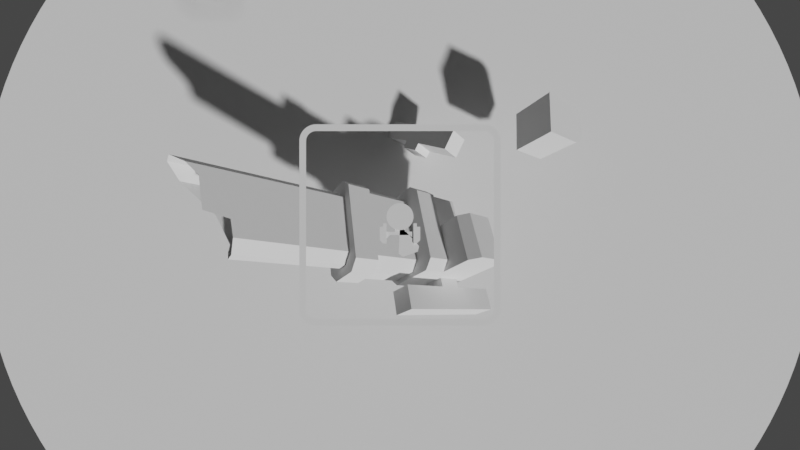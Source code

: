 # Source: src.blend  (saved by Blender 2.80.75; exported with 4.5.12 LTS)
import bpy
from mathutils import Matrix  # noqa: F401  (used for matrix-valued properties, if any)

bpy.ops.wm.read_factory_settings(use_empty=True)
scene = bpy.context.scene
scene.name = 'Scene'

# ---- collections
col_collection = bpy.data.collections.new('Collection'); scene.collection.children.link(col_collection)
col_collection_2 = bpy.data.collections.new('Collection 2'); scene.collection.children.link(col_collection_2)

# ---- world
world_world = bpy.data.worlds.new('World'); scene.world = world_world
world_world.use_nodes = True; world_world.node_tree.nodes.clear()
_N = world_world.node_tree.nodes; _L = world_world.node_tree.links
n0 = _N.new('ShaderNodeOutputWorld'); n0.name = 'World Output'; n0.location = (300, 300)
n1 = _N.new('ShaderNodeBackground'); n1.name = 'Background'; n1.location = (10, 300)
n1.inputs[0].default_value = (0.05088, 0.05088, 0.05088, 1.0)
_L.new(n1.outputs[0], n0.inputs[0])
n0.is_active_output = True
world_world.color = (0.05088, 0.05088, 0.05088)
world_world.use_sun_shadow = False
world_world.sun_shadow_jitter_overblur = 0.0

# ---- cameras
cam_camera_001 = bpy.data.cameras.new('Camera.001')
cam_camera_001.lens = 15.1
cam_camera_001.display_size = 0.1
cam_camera_001.lens_unit = 'FOV'

# ---- meshes
me_circle_002 = bpy.data.meshes.new('Circle.002')
me_circle_002.from_pydata([(-4.236e-07, 1.3, -0.1), (-0.07841, 1.296, -0.1), (-0.1561, 1.285, -0.1), (-0.2322, 1.266, -0.1), (-0.3061, 1.239, -0.1), (-0.3771, 1.206, -0.1), (-0.4445, 1.165, -0.1), (-0.5075, 1.118, -0.1), (-0.5657, 1.066, -0.1), (-0.6184, 1.008, -0.1), (-0.6652, 0.9445, -0.1), (-0.7055, 0.8771, -0.1), (-0.7391, 0.8061, -0.1), (-0.7656, 0.7322, -0.1), (-0.7846, 0.6561, -0.1), (-0.7961, 0.5784, -0.1), (-0.8, 0.5, -0.1), (-0.7961, 0.4216, -0.1), (-0.7846, 0.3439, -0.1), (-0.7656, 0.2678, -0.1), (-0.7391, 0.1939, -0.1), (-0.7055, 0.1229, -0.1), (-0.6652, 0.05554, -0.1), (-0.6184, -0.007515, -0.1), (-0.5657, -0.06569, -0.1), (-0.5075, -0.1184, -0.1), (-0.4445, -0.1652, -0.1), (-0.3771, -0.2055, -0.1), (-0.3061, -0.2391, -0.1), (-0.2322, -0.2656, -0.1), (-0.1561, -0.2846, -0.1), (-0.07841, -0.2961, -0.1), (2.185e-07, -0.3, -0.1), (0.07841, -0.2961, -0.1), (0.1561, -0.2846, -0.1), (0.2322, -0.2656, -0.1), (0.3061, -0.2391, -0.1), (0.3771, -0.2055, -0.1), (0.4445, -0.1652, -0.1), (0.5075, -0.1184, -0.1), (0.5657, -0.06568, -0.1), (0.6184, -0.007514, -0.1), (0.6652, 0.05554, -0.1), (0.7055, 0.1229, -0.1), (0.7391, 0.1939, -0.1), (0.7656, 0.2678, -0.1), (0.7846, 0.3439, -0.1), (0.7961, 0.4216, -0.1), (0.8, 0.5, -0.1), (0.7961, 0.5784, -0.1), (0.7846, 0.6561, -0.1), (0.7656, 0.7322, -0.1), (0.7391, 0.8061, -0.1), (0.7055, 0.8771, -0.1), (0.6652, 0.9445, -0.1), (0.6184, 1.008, -0.1), (0.5657, 1.066, -0.1), (0.5075, 1.118, -0.1), (0.4445, 1.165, -0.1), (0.3771, 1.206, -0.1), (0.3061, 1.239, -0.1), (0.2322, 1.266, -0.1), (0.1561, 1.285, -0.1), (0.07842, 1.296, -0.1), (-4.236e-07, 1.3, 0.1), (-0.07841, 1.296, 0.1), (-0.1561, 1.285, 0.1), (-0.2322, 1.266, 0.1), (-0.3061, 1.239, 0.1), (-0.3771, 1.206, 0.1), (-0.4445, 1.165, 0.1), (-0.5075, 1.118, 0.1), (-0.5657, 1.066, 0.1), (-0.6184, 1.008, 0.1), (-0.6652, 0.9445, 0.1), (-0.7055, 0.8771, 0.1), (-0.7391, 0.8061, 0.1), (-0.7656, 0.7322, 0.1), (-0.7846, 0.6561, 0.1), (-0.7961, 0.5784, 0.1), (-0.8, 0.5, 0.1), (-0.7961, 0.4216, 0.1), (-0.7846, 0.3439, 0.1), (-0.7656, 0.2678, 0.1), (-0.7391, 0.1939, 0.1), (-0.7055, 0.1229, 0.1), (-0.6652, 0.05554, 0.1), (-0.6184, -0.007515, 0.1), (-0.5657, -0.06569, 0.1), (-0.5075, -0.1184, 0.1), (-0.4445, -0.1652, 0.1), (-0.3771, -0.2055, 0.1), (-0.3061, -0.2391, 0.1), (-0.2322, -0.2656, 0.1), (-0.1561, -0.2846, 0.1), (-0.07841, -0.2961, 0.1), (2.185e-07, -0.3, 0.1), (0.07841, -0.2961, 0.1), (0.1561, -0.2846, 0.1), (0.2322, -0.2656, 0.1), (0.3061, -0.2391, 0.1), (0.3771, -0.2055, 0.1), (0.4445, -0.1652, 0.1), (0.5075, -0.1184, 0.1), (0.5657, -0.06568, 0.1), (0.6184, -0.007514, 0.1), (0.6652, 0.05554, 0.1), (0.7055, 0.1229, 0.1), (0.7391, 0.1939, 0.1), (0.7656, 0.2678, 0.1), (0.7846, 0.3439, 0.1), (0.7961, 0.4216, 0.1), (0.8, 0.5, 0.1), (0.7961, 0.5784, 0.1), (0.7846, 0.6561, 0.1), (0.7656, 0.7322, 0.1), (0.7391, 0.8061, 0.1), (0.7055, 0.8771, 0.1), (0.6652, 0.9445, 0.1), (0.6184, 1.008, 0.1), (0.5657, 1.066, 0.1), (0.5075, 1.118, 0.1), (0.4445, 1.165, 0.1), (0.3771, 1.206, 0.1), (0.3061, 1.239, 0.1), (0.2322, 1.266, 0.1), (0.1561, 1.285, 0.1), (0.07842, 1.296, 0.1), (0.8, -1.1, -0.1), (0.8, -1.1, 0.1), (0.8, -0.1, -0.1), (0.8, -0.1, 0.1), (1.2, -0.1, -0.1), (1.2, -0.1, 0.1), (-0.8, -0.1, 0.1), (-0.8, -0.1, -0.1), (-0.8, -1.1, 0.1), (-0.8, -1.1, -0.1), (-1.2, -0.1, 0.1), (-1.2, -0.1, -0.1), (1.2, -0.9, -0.1), (1.0, -1.1, -0.1), (1.0, -1.1, 0.1), (1.2, -0.9, 0.1), (-1.2, -0.9, 0.1), (-1.0, -1.1, 0.1), (-1.0, -1.1, -0.1), (-1.2, -0.9, -0.1), (0.8, -0.8, 0.0), (0.8, -0.8, -0.1), (-0.8, -0.8, 0.0), (-0.8, -0.8, -0.1), (0.8, -0.4, 0.0), (0.8, -0.4, -0.1), (-0.8, -0.4, 0.0), (-0.8, -0.4, -0.1), (0.3, -0.4, 0.0), (0.3, -0.4, -0.1), (-0.3, -0.4, 0.0), (-0.3, -0.4, -0.1), (0.3, -0.2, 0.0), (0.3, -0.2, -0.1), (-0.3, -0.2, 0.0), (-0.3, -0.2, -0.1), (-0.8, -0.1, 0.1), (-0.8, -0.1, -0.1), (-1.0, -0.1, 0.1), (-1.0, -0.1, -0.1), (-0.8, 0.1, 0.1), (-0.8, 0.1, -0.1), (-1.0, 0.1, 0.1), (-1.0, 0.1, -0.1), (1.0, -0.1, 0.1), (1.0, -0.1, -0.1), (0.8, -0.1, 0.1), (0.8, -0.1, -0.1), (1.0, 0.1, 0.1), (1.0, 0.1, -0.1), (0.8, 0.1, 0.1), (0.8, 0.1, -0.1), (-0.6, -0.6, 0.0), (-0.6, -0.6, -0.1), (-0.6, -0.4, 0.0), (-0.6, -0.4, -0.1), (0.6, -0.6, 0.0), (0.6, -0.4, 0.0), (0.6, -0.6, -0.1), (0.6, -0.4, -0.1), (-0.9, -1.1, 0.0), (0.9, -1.1, 0.0), (-1.026e-07, 0.5, 0.1)], [], [(1, 0, 63, 62, 61, 60, 59, 58, 57, 56, 55, 54, 53, 52, 51, 50, 49, 48, 47, 46, 45, 44, 43, 42, 41, 40, 39, 38, 37, 36, 35, 34, 33, 32, 31, 30, 29, 28, 27, 26, 25, 24, 23, 22, 21, 20, 19, 18, 17, 16, 15, 14, 13, 12, 11, 10, 9, 8, 7, 6, 5, 4, 3, 2), (65, 66, 67, 68, 69, 70, 71, 72, 73, 74, 75, 76, 77, 78, 79, 80, 81, 82, 83, 84, 85, 86, 87, 88, 89, 90, 91, 92, 93, 94, 95, 96, 97, 98, 99, 100, 101, 102, 103, 104, 105, 106, 107, 108, 109, 110, 111, 112, 113, 114, 115, 116, 117, 118, 119, 120, 121, 122, 123, 124, 125, 126, 127, 64), (133, 131, 129, 142, 143), (128, 129, 131, 130), (130, 132, 140, 141, 128), (139, 135, 137, 146, 147), (134, 138, 144, 145, 136), (139, 138, 134, 135), (137, 136, 145, 146), (135, 134, 136, 137), (147, 144, 138, 139), (130, 131, 133, 132), (141, 142, 129, 128), (142, 141, 140, 143), (146, 145, 144, 147), (132, 133, 143, 140), (186, 149, 148, 184), (187, 185, 152, 153), (184, 148, 152, 185), (148, 149, 153, 152), (181, 151, 155, 183), (151, 150, 154, 155), (159, 157, 156, 158), (163, 162, 160, 161), (158, 156, 160, 162), (156, 157, 161, 160), (157, 159, 163, 161), (159, 158, 162, 163), (15, 16, 80, 79), (16, 17, 81, 80), (17, 18, 82, 81), (18, 19, 83, 82), (19, 20, 84, 83), (20, 21, 85, 84), (21, 22, 86, 85), (22, 23, 87, 86), (23, 24, 88, 87), (24, 25, 89, 88), (25, 26, 90, 89), (26, 27, 91, 90), (27, 28, 92, 91), (28, 29, 93, 92), (29, 30, 94, 93), (30, 31, 95, 94), (31, 32, 96, 95), (32, 33, 97, 96), (33, 34, 98, 97), (34, 35, 99, 98), (35, 36, 100, 99), (36, 37, 101, 100), (37, 38, 102, 101), (38, 39, 103, 102), (39, 40, 104, 103), (40, 41, 105, 104), (41, 42, 106, 105), (42, 43, 107, 106), (43, 44, 108, 107), (44, 45, 109, 108), (45, 46, 110, 109), (46, 47, 111, 110), (47, 48, 112, 111), (48, 49, 113, 112), (49, 50, 114, 113), (50, 51, 115, 114), (51, 52, 116, 115), (52, 53, 117, 116), (53, 54, 118, 117), (54, 55, 119, 118), (55, 56, 120, 119), (56, 57, 121, 120), (57, 58, 122, 121), (58, 59, 123, 122), (59, 60, 124, 123), (60, 61, 125, 124), (61, 62, 126, 125), (62, 63, 127, 126), (63, 0, 64, 127), (0, 1, 65, 64), (1, 2, 66, 65), (2, 3, 67, 66), (3, 4, 68, 67), (4, 5, 69, 68), (5, 6, 70, 69), (6, 7, 71, 70), (7, 8, 72, 71), (8, 9, 73, 72), (9, 10, 74, 73), (10, 11, 75, 74), (11, 12, 76, 75), (12, 13, 77, 76), (13, 14, 78, 77), (14, 15, 79, 78), (167, 165, 164, 166), (171, 170, 168, 169), (166, 164, 168, 170), (164, 165, 169, 168), (165, 167, 171, 169), (167, 166, 170, 171), (175, 173, 172, 174), (179, 178, 176, 177), (174, 172, 176, 178), (172, 173, 177, 176), (173, 175, 179, 177), (175, 174, 178, 179), (186, 181, 183, 187), (150, 180, 182, 154), (155, 154, 182, 183), (151, 181, 180, 150), (149, 186, 187, 153), (180, 184, 185, 182), (183, 182, 185, 187), (181, 186, 184, 180)])
_uv = me_circle_002.uv_layers.new(name='UVMap')
_uv.uv.foreach_set('vector', [0.0, 0.0, 0.0, 0.0, 0.0, 0.0, 0.0, 0.0, 0.0, 0.0, 0.0, 0.0, 0.0, 0.0, 0.0, 0.0, 0.0, 0.0, 0.0, 0.0, 0.0, 0.0, 0.0, 0.0, 0.0, 0.0, 0.0, 0.0, 0.0, 0.0, 0.0, 0.0, 0.0, 0.0, 0.0, 0.0, 0.0, 0.0, 0.0, 0.0, 0.0, 0.0, 0.0, 0.0, 0.0, 0.0, 0.0, 0.0, 0.0, 0.0, 0.0, 0.0, 0.0, 0.0, 0.0, 0.0, 0.0, 0.0, 0.0, 0.0, 0.0, 0.0, 0.0, 0.0, 0.0, 0.0, 0.0, 0.0, 0.0, 0.0, 0.0, 0.0, 0.0, 0.0, 0.0, 0.0, 0.0, 0.0, 0.0, 0.0, 0.0, 0.0, 0.0, 0.0, 0.0, 0.0, 0.0, 0.0, 0.0, 0.0, 0.0, 0.0, 0.0, 0.0, 0.0, 0.0, 0.0, 0.0, 0.0, 0.0, 0.0, 0.0, 0.0, 0.0, 0.0, 0.0, 0.0, 0.0, 0.0, 0.0, 0.0, 0.0, 0.0, 0.0, 0.0, 0.0, 0.0, 0.0, 0.0, 0.0, 0.0, 0.0, 0.0, 0.0, 0.0, 0.0, 0.0, 0.0, 0.0, 0.0, 0.0, 0.0, 0.0, 0.0, 0.0, 0.0, 0.0, 0.0, 0.0, 0.0, 0.0, 0.0, 0.0, 0.0, 0.0, 0.0, 0.0, 0.0, 0.0, 0.0, 0.0, 0.0, 0.0, 0.0, 0.0, 0.0, 0.0, 0.0, 0.0, 0.0, 0.0, 0.0, 0.0, 0.0, 0.0, 0.0, 0.0, 0.0, 0.0, 0.0, 0.0, 0.0, 0.0, 0.0, 0.0, 0.0, 0.0, 0.0, 0.0, 0.0, 0.0, 0.0, 0.0, 0.0, 0.0, 0.0, 0.0, 0.0, 0.0, 0.0, 0.0, 0.0, 0.0, 0.0, 0.0, 0.0, 0.0, 0.0, 0.0, 0.0, 0.0, 0.0, 0.0, 0.0, 0.0, 0.0, 0.0, 0.0, 0.0, 0.0, 0.0, 0.0, 0.0, 0.0, 0.0, 0.0, 0.0, 0.0, 0.0, 0.0, 0.0, 0.0, 0.0, 0.0, 0.0, 0.0, 0.0, 0.0, 0.0, 0.0, 0.0, 0.0, 0.0, 0.0, 0.0, 0.0, 0.0, 0.0, 0.0, 0.0, 0.0, 0.0, 0.0, 0.0, 0.0, 0.0, 0.0, 0.0, 0.0, 0.0, 0.0, 0.0, 0.0, 0.0, 0.0, 0.0, 0.375, 0.0, 0.625, 0.0, 0.625, 0.25, 0.5, 0.25, 0.375, 0.1875, 0.375, 0.75, 0.625, 0.75, 0.625, 1.0, 0.375, 1.0, 0.625, 0.5, 0.875, 0.5, 0.875, 0.6875, 0.75, 0.75, 0.625, 0.75, 0.625, 0.5, 0.875, 0.5, 0.875, 0.75, 0.75, 0.75, 0.625, 0.6875, 0.375, 0.0, 0.625, 0.0, 0.625, 0.1875, 0.5, 0.25, 0.375, 0.25, 0.375, 0.5, 0.625, 0.5, 0.625, 0.75, 0.375, 0.75, 0.375, 0.25, 0.625, 0.25, 0.625, 0.375, 0.375, 0.375, 0.125, 0.5, 0.375, 0.5, 0.375, 0.75, 0.125, 0.75, 0.375, 0.8125, 0.625, 0.8125, 0.625, 1.0, 0.375, 1.0, 0.375, 0.5, 0.625, 0.5, 0.625, 0.75, 0.375, 0.75, 0.375, 0.375, 0.625, 0.375, 0.625, 0.5, 0.375, 0.5, 0.625, 0.375, 0.375, 0.375, 0.375, 0.25, 0.625, 0.25, 0.375, 0.375, 0.625, 0.375, 0.625, 0.5, 0.375, 0.5, 0.125, 0.5, 0.375, 0.5, 0.375, 0.6875, 0.125, 0.6875, 0.375, 0.75, 0.375, 0.75, 0.625, 0.75, 0.625, 0.75, 0.375, 0.75, 0.625, 0.75, 0.625, 0.75, 0.375, 0.75, 0.625, 0.75, 0.625, 0.75, 0.625, 0.75, 0.625, 0.75, 0.625, 0.75, 0.375, 0.75, 0.375, 0.75, 0.625, 0.75, 0.375, 0.5, 0.375, 0.5, 0.375, 0.5, 0.375, 0.5, 0.375, 0.5, 0.625, 0.5, 0.625, 0.5, 0.375, 0.5, 0.375, 0.5, 0.375, 0.75, 0.625, 0.75, 0.625, 0.5, 0.375, 0.5, 0.625, 0.5, 0.625, 0.75, 0.375, 0.75, 0.625, 0.5, 0.625, 0.75, 0.625, 0.75, 0.625, 0.5, 0.625, 0.75, 0.375, 0.75, 0.375, 0.75, 0.625, 0.75, 0.375, 0.75, 0.375, 0.5, 0.375, 0.5, 0.375, 0.75, 0.375, 0.5, 0.625, 0.5, 0.625, 0.5, 0.375, 0.5, 0.0, 0.0, 0.0, 0.0, 0.0, 0.0, 0.0, 0.0, 0.0, 0.0, 0.0, 0.0, 0.0, 0.0, 0.0, 0.0, 0.0, 0.0, 0.0, 0.0, 0.0, 0.0, 0.0, 0.0, 0.0, 0.0, 0.0, 0.0, 0.0, 0.0, 0.0, 0.0, 0.0, 0.0, 0.0, 0.0, 0.0, 0.0, 0.0, 0.0, 0.0, 0.0, 0.0, 0.0, 0.0, 0.0, 0.0, 0.0, 0.0, 0.0, 0.0, 0.0, 0.0, 0.0, 0.0, 0.0, 0.0, 0.0, 0.0, 0.0, 0.0, 0.0, 0.0, 0.0, 0.0, 0.0, 0.0, 0.0, 0.0, 0.0, 0.0, 0.0, 0.0, 0.0, 0.0, 0.0, 0.0, 0.0, 0.0, 0.0, 0.0, 0.0, 0.0, 0.0, 0.0, 0.0, 0.0, 0.0, 0.0, 0.0, 0.0, 0.0, 0.0, 0.0, 0.0, 0.0, 0.0, 0.0, 0.0, 0.0, 0.0, 0.0, 0.0, 0.0, 0.0, 0.0, 0.0, 0.0, 0.0, 0.0, 0.0, 0.0, 0.0, 0.0, 0.0, 0.0, 0.0, 0.0, 0.0, 0.0, 0.0, 0.0, 0.0, 0.0, 0.0, 0.0, 0.0, 0.0, 0.0, 0.0, 0.0, 0.0, 0.0, 0.0, 0.0, 0.0, 0.0, 0.0, 0.0, 0.0, 0.0, 0.0, 0.0, 0.0, 0.0, 0.0, 0.0, 0.0, 0.0, 0.0, 0.0, 0.0, 0.0, 0.0, 0.0, 0.0, 0.0, 0.0, 0.0, 0.0, 0.0, 0.0, 0.0, 0.0, 0.0, 0.0, 0.0, 0.0, 0.0, 0.0, 0.0, 0.0, 0.0, 0.0, 0.0, 0.0, 0.0, 0.0, 0.0, 0.0, 0.0, 0.0, 0.0, 0.0, 0.0, 0.0, 0.0, 0.0, 0.0, 0.0, 0.0, 0.0, 0.0, 0.0, 0.0, 0.0, 0.0, 0.0, 0.0, 0.0, 0.0, 0.0, 0.0, 0.0, 0.0, 0.0, 0.0, 0.0, 0.0, 0.0, 0.0, 0.0, 0.0, 0.0, 0.0, 0.0, 0.0, 0.0, 0.0, 0.0, 0.0, 0.0, 0.0, 0.0, 0.0, 0.0, 0.0, 0.0, 0.0, 0.0, 0.0, 0.0, 0.0, 0.0, 0.0, 0.0, 0.0, 0.0, 0.0, 0.0, 0.0, 0.0, 0.0, 0.0, 0.0, 0.0, 0.0, 0.0, 0.0, 0.0, 0.0, 0.0, 0.0, 0.0, 0.0, 0.0, 0.0, 0.0, 0.0, 0.0, 0.0, 0.0, 0.0, 0.0, 0.0, 0.0, 0.0, 0.0, 0.0, 0.0, 0.0, 0.0, 0.0, 0.0, 0.0, 0.0, 0.0, 0.0, 0.0, 0.0, 0.0, 0.0, 0.0, 0.0, 0.0, 0.0, 0.0, 0.0, 0.0, 0.0, 0.0, 0.0, 0.0, 0.0, 0.0, 0.0, 0.0, 0.0, 0.0, 0.0, 0.0, 0.0, 0.0, 0.0, 0.0, 0.0, 0.0, 0.0, 0.0, 0.0, 0.0, 0.0, 0.0, 0.0, 0.0, 0.0, 0.0, 0.0, 0.0, 0.0, 0.0, 0.0, 0.0, 0.0, 0.0, 0.0, 0.0, 0.0, 0.0, 0.0, 0.0, 0.0, 0.0, 0.0, 0.0, 0.0, 0.0, 0.0, 0.0, 0.0, 0.0, 0.0, 0.0, 0.0, 0.0, 0.0, 0.0, 0.0, 0.0, 0.0, 0.0, 0.0, 0.0, 0.0, 0.0, 0.0, 0.0, 0.0, 0.0, 0.0, 0.0, 0.0, 0.0, 0.0, 0.0, 0.0, 0.0, 0.0, 0.0, 0.0, 0.0, 0.0, 0.0, 0.0, 0.0, 0.0, 0.0, 0.0, 0.0, 0.0, 0.0, 0.0, 0.0, 0.0, 0.0, 0.0, 0.0, 0.0, 0.0, 0.0, 0.0, 0.0, 0.0, 0.0, 0.0, 0.0, 0.0, 0.0, 0.0, 0.0, 0.0, 0.0, 0.0, 0.0, 0.0, 0.0, 0.0, 0.0, 0.0, 0.0, 0.0, 0.0, 0.0, 0.0, 0.0, 0.0, 0.0, 0.0, 0.0, 0.0, 0.0, 0.0, 0.0, 0.0, 0.0, 0.0, 0.0, 0.0, 0.0, 0.0, 0.0, 0.0, 0.0, 0.0, 0.0, 0.0, 0.0, 0.0, 0.0, 0.0, 0.0, 0.0, 0.0, 0.0, 0.0, 0.0, 0.0, 0.0, 0.0, 0.0, 0.0, 0.0, 0.0, 0.0, 0.0, 0.0, 0.0, 0.0, 0.0, 0.0, 0.0, 0.0, 0.0, 0.0, 0.0, 0.0, 0.0, 0.0, 0.0, 0.0, 0.0, 0.0, 0.0, 0.0, 0.0, 0.0, 0.0, 0.0, 0.0, 0.0, 0.0, 0.0, 0.0, 0.0, 0.0, 0.0, 0.0, 0.0, 0.0, 0.0, 0.0, 0.0, 0.0, 0.0, 0.0, 0.0, 0.0, 0.0, 0.0, 0.0, 0.0, 0.0, 0.0, 0.0, 0.0, 0.0, 0.0, 0.0, 0.0, 0.0, 0.0, 0.0, 0.375, 0.5, 0.375, 0.75, 0.625, 0.75, 0.625, 0.5, 0.375, 0.5, 0.625, 0.5, 0.625, 0.75, 0.375, 0.75, 0.625, 0.5, 0.625, 0.75, 0.625, 0.75, 0.625, 0.5, 0.625, 0.75, 0.375, 0.75, 0.375, 0.75, 0.625, 0.75, 0.375, 0.75, 0.375, 0.5, 0.375, 0.5, 0.375, 0.75, 0.375, 0.5, 0.625, 0.5, 0.625, 0.5, 0.375, 0.5, 0.375, 0.5, 0.375, 0.75, 0.625, 0.75, 0.625, 0.5, 0.375, 0.5, 0.625, 0.5, 0.625, 0.75, 0.375, 0.75, 0.625, 0.5, 0.625, 0.75, 0.625, 0.75, 0.625, 0.5, 0.625, 0.75, 0.375, 0.75, 0.375, 0.75, 0.625, 0.75, 0.375, 0.75, 0.375, 0.5, 0.375, 0.5, 0.375, 0.75, 0.375, 0.5, 0.625, 0.5, 0.625, 0.5, 0.375, 0.5, 0.375, 0.75, 0.375, 0.5, 0.375, 0.5, 0.375, 0.75, 0.625, 0.5, 0.625, 0.5, 0.625, 0.5, 0.625, 0.5, 0.375, 0.5, 0.625, 0.5, 0.625, 0.5, 0.375, 0.5, 0.375, 0.5, 0.375, 0.5, 0.625, 0.5, 0.625, 0.5, 0.375, 0.75, 0.375, 0.75, 0.375, 0.75, 0.375, 0.75, 0.625, 0.5, 0.625, 0.75, 0.625, 0.75, 0.625, 0.5, 0.375, 0.5, 0.625, 0.5, 0.625, 0.75, 0.375, 0.75, 0.375, 0.5, 0.375, 0.75, 0.625, 0.75, 0.625, 0.5])
me_circle_002.use_remesh_preserve_volume = False
me_circle_002.use_remesh_preserve_attributes = False
me_circle_002.use_mirror_vertex_groups = False
me_circle_002.update()
me_circle_003 = bpy.data.meshes.new('Circle.003')
me_circle_003.from_pydata([(2.5, 3.0, 0.0), (-2.525, 2.999, 0.0), (-2.549, 2.998, 0.0), (-2.573, 2.995, 0.0), (-2.598, 2.99, 0.0), (-2.621, 2.985, 0.0), (-2.645, 2.978, 0.0), (-2.668, 2.971, 0.0), (-2.691, 2.962, 0.0), (-2.714, 2.952, 0.0), (-2.736, 2.941, 0.0), (-2.757, 2.929, 0.0), (-2.778, 2.916, 0.0), (-2.798, 2.902, 0.0), (-2.817, 2.887, 0.0), (-2.836, 2.87, 0.0), (-2.854, 2.854, 0.0), (-2.87, 2.836, 0.0), (-2.887, 2.817, 0.0), (-2.902, 2.798, 0.0), (-2.916, 2.778, 0.0), (-2.929, 2.757, 0.0), (-2.941, 2.736, 0.0), (-2.952, 2.714, 0.0), (-2.962, 2.691, 0.0), (-2.971, 2.668, 0.0), (-2.978, 2.645, 0.0), (-2.985, 2.621, 0.0), (-2.99, 2.598, 0.0), (-2.995, 2.573, 0.0), (-2.998, 2.549, 0.0), (-2.999, 2.525, 0.0), (-3.0, 2.5, 0.0), (-2.999, -2.525, 0.0), (-2.998, -2.549, 0.0), (-2.995, -2.573, 0.0), (-2.99, -2.598, 0.0), (-2.985, -2.621, 0.0), (-2.978, -2.645, 0.0), (-2.971, -2.668, 0.0), (-2.962, -2.691, 0.0), (-2.952, -2.714, 0.0), (-2.941, -2.736, 0.0), (-2.929, -2.757, 0.0), (-2.916, -2.778, 0.0), (-2.902, -2.798, 0.0), (-2.887, -2.817, 0.0), (-2.87, -2.836, 0.0), (-2.854, -2.854, 0.0), (-2.836, -2.87, 0.0), (-2.817, -2.887, 0.0), (-2.798, -2.902, 0.0), (-2.778, -2.916, 0.0), (-2.757, -2.929, 0.0), (-2.736, -2.941, 0.0), (-2.714, -2.952, 0.0), (-2.691, -2.962, 0.0), (-2.668, -2.971, 0.0), (-2.645, -2.978, 0.0), (-2.621, -2.985, 0.0), (-2.598, -2.99, 0.0), (-2.573, -2.995, 0.0), (-2.549, -2.998, 0.0), (-2.525, -2.999, 0.0), (2.5, -3.0, 0.0), (2.525, -2.999, 0.0), (2.549, -2.998, 0.0), (2.573, -2.995, 0.0), (2.598, -2.99, 0.0), (2.621, -2.985, 0.0), (2.645, -2.978, 0.0), (2.668, -2.971, 0.0), (2.691, -2.962, 0.0), (2.714, -2.952, 0.0), (2.736, -2.941, 0.0), (2.757, -2.929, 0.0), (2.778, -2.916, 0.0), (2.798, -2.902, 0.0), (2.817, -2.887, 0.0), (2.836, -2.87, 0.0), (2.854, -2.854, 0.0), (2.87, -2.836, 0.0), (2.887, -2.817, 0.0), (2.902, -2.798, 0.0), (2.916, -2.778, 0.0), (2.929, -2.757, 0.0), (2.941, -2.736, 0.0), (2.952, -2.714, 0.0), (2.962, -2.691, 0.0), (2.971, -2.668, 0.0), (2.978, -2.645, 0.0), (2.985, -2.621, 0.0), (2.99, -2.598, 0.0), (2.995, -2.573, 0.0), (2.998, -2.549, 0.0), (2.999, -2.525, 0.0), (3.0, 2.5, 0.0), (2.999, 2.525, 0.0), (2.998, 2.549, 0.0), (2.995, 2.573, 0.0), (2.99, 2.598, 0.0), (2.985, 2.621, 0.0), (2.978, 2.645, 0.0), (2.971, 2.668, 0.0), (2.962, 2.691, 0.0), (2.952, 2.714, 0.0), (2.941, 2.736, 0.0), (2.929, 2.757, 0.0), (2.916, 2.778, 0.0), (2.902, 2.798, 0.0), (2.887, 2.817, 0.0), (2.87, 2.836, 0.0), (2.854, 2.854, 0.0), (2.836, 2.87, 0.0), (2.817, 2.887, 0.0), (2.798, 2.902, 0.0), (2.778, 2.916, 0.0), (2.757, 2.929, 0.0), (2.736, 2.941, 0.0), (2.714, 2.952, 0.0), (2.691, 2.962, 0.0), (2.668, 2.971, 0.0), (2.645, 2.978, 0.0), (2.621, 2.985, 0.0), (2.598, 2.99, 0.0), (2.573, 2.995, 0.0), (2.549, 2.998, 0.0), (2.525, 2.999, 0.0), (-2.5, 2.8, 0.0), (-2.515, 2.8, 0.0), (-2.529, 2.799, 0.0), (-2.544, 2.797, 0.0), (-2.559, 2.794, 0.0), (-2.573, 2.791, 0.0), (-2.587, 2.787, 0.0), (-2.601, 2.782, 0.0), (-2.615, 2.777, 0.0), (-2.628, 2.771, 0.0), (-2.641, 2.765, 0.0), (-2.654, 2.757, 0.0), (-2.667, 2.749, 0.0), (-2.679, 2.741, 0.0), (-2.69, 2.732, 0.0), (-2.701, 2.722, 0.0), (-2.712, 2.712, 0.0), (-2.722, 2.701, 0.0), (-2.732, 2.69, 0.0), (-2.741, 2.679, 0.0), (-2.749, 2.667, 0.0), (-2.757, 2.654, 0.0), (-2.765, 2.641, 0.0), (-2.771, 2.628, 0.0), (-2.777, 2.615, 0.0), (-2.782, 2.601, 0.0), (-2.787, 2.587, 0.0), (-2.791, 2.573, 0.0), (-2.794, 2.559, 0.0), (-2.797, 2.544, 0.0), (-2.799, 2.529, 0.0), (-2.8, 2.515, 0.0), (-2.8, 2.5, 0.0), (-2.8, -2.515, 0.0), (-2.799, -2.529, 0.0), (-2.797, -2.544, 0.0), (-2.794, -2.559, 0.0), (-2.791, -2.573, 0.0), (-2.787, -2.587, 0.0), (-2.782, -2.601, 0.0), (-2.777, -2.615, 0.0), (-2.771, -2.628, 0.0), (-2.765, -2.641, 0.0), (-2.757, -2.654, 0.0), (-2.749, -2.667, 0.0), (-2.741, -2.679, 0.0), (-2.732, -2.69, 0.0), (-2.722, -2.701, 0.0), (-2.712, -2.712, 0.0), (-2.701, -2.722, 0.0), (-2.69, -2.732, 0.0), (-2.679, -2.741, 0.0), (-2.667, -2.749, 0.0), (-2.654, -2.757, 0.0), (-2.641, -2.765, 0.0), (-2.628, -2.771, 0.0), (-2.615, -2.777, 0.0), (-2.601, -2.782, 0.0), (-2.587, -2.787, 0.0), (-2.573, -2.791, 0.0), (-2.559, -2.794, 0.0), (-2.544, -2.797, 0.0), (-2.529, -2.799, 0.0), (-2.515, -2.8, 0.0), (-2.5, -2.8, 0.0), (2.515, -2.8, 0.0), (2.529, -2.799, 0.0), (2.544, -2.797, 0.0), (2.559, -2.794, 0.0), (2.573, -2.791, 0.0), (2.587, -2.787, 0.0), (2.601, -2.782, 0.0), (2.615, -2.777, 0.0), (2.628, -2.771, 0.0), (2.641, -2.765, 0.0), (2.654, -2.757, 0.0), (2.667, -2.749, 0.0), (2.679, -2.741, 0.0), (2.69, -2.732, 0.0), (2.701, -2.722, 0.0), (2.712, -2.712, 0.0), (2.722, -2.701, 0.0), (2.732, -2.69, 0.0), (2.741, -2.679, 0.0), (2.749, -2.667, 0.0), (2.757, -2.654, 0.0), (2.765, -2.641, 0.0), (2.771, -2.628, 0.0), (2.777, -2.615, 0.0), (2.782, -2.601, 0.0), (2.787, -2.587, 0.0), (2.791, -2.573, 0.0), (2.794, -2.559, 0.0), (2.797, -2.544, 0.0), (2.799, -2.529, 0.0), (2.8, -2.515, 0.0), (2.8, 2.5, 0.0), (2.8, 2.515, 0.0), (2.799, 2.529, 0.0), (2.797, 2.544, 0.0), (2.794, 2.559, 0.0), (2.791, 2.573, 0.0), (2.787, 2.587, 0.0), (2.782, 2.601, 0.0), (2.777, 2.615, 0.0), (2.771, 2.628, 0.0), (2.765, 2.641, 0.0), (2.757, 2.654, 0.0), (2.749, 2.667, 0.0), (2.741, 2.679, 0.0), (2.732, 2.69, 0.0), (2.722, 2.701, 0.0), (2.712, 2.712, 0.0), (2.701, 2.722, 0.0), (2.69, 2.732, 0.0), (2.679, 2.741, 0.0), (2.667, 2.749, 0.0), (2.654, 2.757, 0.0), (2.641, 2.765, 0.0), (2.628, 2.771, 0.0), (2.615, 2.777, 0.0), (2.601, 2.782, 0.0), (2.587, 2.787, 0.0), (2.573, 2.791, 0.0), (2.559, 2.794, 0.0), (2.544, 2.797, 0.0), (2.529, 2.799, 0.0), (2.515, 2.8, 0.0), (-2.5, 3.0, 0.0), (2.5, 2.8, 0.0), (-2.5, -3.0, 0.0), (2.5, -2.8, 0.0)], [], [(161, 162, 163, 164, 165, 166, 167, 168, 169, 170, 171, 172, 173, 174, 175, 176, 177, 178, 179, 180, 181, 182, 183, 184, 185, 186, 187, 188, 189, 190, 191, 192, 258, 63, 62, 61, 60, 59, 58, 57, 56, 55, 54, 53, 52, 51, 50, 49, 48, 47, 46, 45, 44, 43, 42, 41, 40, 39, 38, 37, 36, 35, 34, 33), (259, 193, 194, 195, 196, 197, 198, 199, 200, 201, 202, 203, 204, 205, 206, 207, 208, 209, 210, 211, 212, 213, 214, 215, 216, 217, 218, 219, 220, 221, 222, 223, 95, 94, 93, 92, 91, 90, 89, 88, 87, 86, 85, 84, 83, 82, 81, 80, 79, 78, 77, 76, 75, 74, 73, 72, 71, 70, 69, 68, 67, 66, 65, 64), (128, 129, 130, 131, 132, 133, 134, 135, 136, 137, 138, 139, 140, 141, 142, 143, 144, 145, 146, 147, 148, 149, 150, 151, 152, 153, 154, 155, 156, 157, 158, 159, 160, 32, 31, 30, 29, 28, 27, 26, 25, 24, 23, 22, 21, 20, 19, 18, 17, 16, 15, 14, 13, 12, 11, 10, 9, 8, 7, 6, 5, 4, 3, 2, 1, 256), (224, 225, 226, 227, 228, 229, 230, 231, 232, 233, 234, 235, 236, 237, 238, 239, 240, 241, 242, 243, 244, 245, 246, 247, 248, 249, 250, 251, 252, 253, 254, 255, 257, 0, 127, 126, 125, 124, 123, 122, 121, 120, 119, 118, 117, 116, 115, 114, 113, 112, 111, 110, 109, 108, 107, 106, 105, 104, 103, 102, 101, 100, 99, 98, 97, 96), (32, 160, 161, 33), (0, 257, 128, 256), (95, 223, 224, 96), (192, 259, 64, 258)])
_uv = me_circle_003.uv_layers.new(name='UVMap')
_uv.uv.foreach_set('vector', [0.0, 0.0, 0.0, 0.0, 0.0, 0.0, 0.0, 0.0, 0.0, 0.0, 0.0, 0.0, 0.0, 0.0, 0.0, 0.0, 0.0, 0.0, 0.0, 0.0, 0.0, 0.0, 0.0, 0.0, 0.0, 0.0, 0.0, 0.0, 0.0, 0.0, 0.0, 0.0, 0.0, 0.0, 0.0, 0.0, 0.0, 0.0, 0.0, 0.0, 0.0, 0.0, 0.0, 0.0, 0.0, 0.0, 0.0, 0.0, 0.0, 0.0, 0.0, 0.0, 0.0, 0.0, 0.0, 0.0, 0.0, 0.0, 0.0, 0.0, 0.0, 0.0, 0.0, 0.0, 0.0, 0.0, 0.0, 0.0, 0.0, 0.0, 0.0, 0.0, 0.0, 0.0, 0.0, 0.0, 0.0, 0.0, 0.0, 0.0, 0.0, 0.0, 0.0, 0.0, 0.0, 0.0, 0.0, 0.0, 0.0, 0.0, 0.0, 0.0, 0.0, 0.0, 0.0, 0.0, 0.0, 0.0, 0.0, 0.0, 0.0, 0.0, 0.0, 0.0, 0.0, 0.0, 0.0, 0.0, 0.0, 0.0, 0.0, 0.0, 0.0, 0.0, 0.0, 0.0, 0.0, 0.0, 0.0, 0.0, 0.0, 0.0, 0.0, 0.0, 0.0, 0.0, 0.0, 0.0, 0.0, 0.0, 0.0, 0.0, 0.0, 0.0, 0.0, 0.0, 0.0, 0.0, 0.0, 0.0, 0.0, 0.0, 0.0, 0.0, 0.0, 0.0, 0.0, 0.0, 0.0, 0.0, 0.0, 0.0, 0.0, 0.0, 0.0, 0.0, 0.0, 0.0, 0.0, 0.0, 0.0, 0.0, 0.0, 0.0, 0.0, 0.0, 0.0, 0.0, 0.0, 0.0, 0.0, 0.0, 0.0, 0.0, 0.0, 0.0, 0.0, 0.0, 0.0, 0.0, 0.0, 0.0, 0.0, 0.0, 0.0, 0.0, 0.0, 0.0, 0.0, 0.0, 0.0, 0.0, 0.0, 0.0, 0.0, 0.0, 0.0, 0.0, 0.0, 0.0, 0.0, 0.0, 0.0, 0.0, 0.0, 0.0, 0.0, 0.0, 0.0, 0.0, 0.0, 0.0, 0.0, 0.0, 0.0, 0.0, 0.0, 0.0, 0.0, 0.0, 0.0, 0.0, 0.0, 0.0, 0.0, 0.0, 0.0, 0.0, 0.0, 0.0, 0.0, 0.0, 0.0, 0.0, 0.0, 0.0, 0.0, 0.0, 0.0, 0.0, 0.0, 0.0, 0.0, 0.0, 0.0, 0.0, 0.0, 0.0, 0.0, 0.0, 0.0, 0.0, 0.0, 0.0, 0.0, 0.0, 0.0, 0.0, 0.0, 0.0, 0.0, 0.0, 0.0, 0.0, 0.0, 0.0, 0.0, 0.0, 0.0, 0.0, 0.0, 0.0, 0.0, 0.0, 0.0, 0.0, 0.0, 0.0, 0.0, 0.0, 0.0, 0.0, 0.0, 0.0, 0.0, 0.0, 0.0, 0.0, 0.0, 0.0, 0.0, 0.0, 0.0, 0.0, 0.0, 0.0, 0.0, 0.0, 0.0, 0.0, 0.0, 0.0, 0.0, 0.0, 0.0, 0.0, 0.0, 0.0, 0.0, 0.0, 0.0, 0.0, 0.0, 0.0, 0.0, 0.0, 0.0, 0.0, 0.0, 0.0, 0.0, 0.0, 0.0, 0.0, 0.0, 0.0, 0.0, 0.0, 0.0, 0.0, 0.0, 0.0, 0.0, 0.0, 0.0, 0.0, 0.0, 0.0, 0.0, 0.0, 0.0, 0.0, 0.0, 0.0, 0.0, 0.0, 0.0, 0.0, 0.0, 0.0, 0.0, 0.0, 0.0, 0.0, 0.0, 0.0, 0.0, 0.0, 0.0, 0.0, 0.0, 0.0, 0.0, 0.0, 0.0, 0.0, 0.0, 0.0, 0.0, 0.0, 0.0, 0.0, 0.0, 0.0, 0.0, 0.0, 0.0, 0.0, 0.0, 0.0, 0.0, 0.0, 0.0, 0.0, 0.0, 0.0, 0.0, 0.0, 0.0, 0.0, 0.0, 0.0, 0.0, 0.0, 0.0, 0.0, 0.0, 0.0, 0.0, 0.0, 0.0, 0.0, 0.0, 0.0, 0.0, 0.0, 0.0, 0.0, 0.0, 0.0, 0.0, 0.0, 0.0, 0.0, 0.0, 0.0, 0.0, 0.0, 0.0, 0.0, 0.0, 0.0, 0.0, 0.0, 0.0, 0.0, 0.0, 0.0, 0.0, 0.0, 0.0, 0.0, 0.0, 0.0, 0.0, 0.0, 0.0, 0.0, 0.0, 0.0, 0.0, 0.0, 0.0, 0.0, 0.0, 0.0, 0.0, 0.0, 0.0, 0.0, 0.0, 0.0, 0.0, 0.0, 0.0, 0.0, 0.0, 0.0, 0.0, 0.0, 0.0, 0.0, 0.0, 0.0, 0.0, 0.0, 0.0, 0.0, 0.0, 0.0, 0.0, 0.0, 0.0, 0.0, 0.0, 0.0, 0.0, 0.0, 0.0, 0.0, 0.0, 0.0, 0.0, 0.0, 0.0, 0.0, 0.0, 0.0, 0.0, 0.0, 0.0, 0.0, 0.0, 0.0, 0.0, 0.0, 0.0, 0.0, 0.0, 0.0, 0.0, 0.0, 0.0, 0.0, 0.0, 0.0, 0.0, 0.0, 0.0, 0.0, 0.0, 0.0, 0.0, 0.0, 0.0, 0.0, 0.0, 0.0, 0.0, 0.0, 0.0, 0.0, 0.0, 0.0, 0.0, 0.0, 0.0, 0.0, 0.0, 0.0, 0.0, 0.0, 0.0, 0.0, 0.0, 0.0, 0.0, 0.0, 0.0, 0.0, 0.0, 0.0, 0.0, 0.0, 0.0, 0.0, 0.0, 0.0, 0.0, 0.0, 0.0, 0.0])
me_circle_003.use_remesh_preserve_volume = False
me_circle_003.use_remesh_preserve_attributes = False
me_circle_003.use_mirror_vertex_groups = False
me_circle_003.update()
me_plane = bpy.data.meshes.new('Plane')
me_plane.from_pydata([(0.0, 0.0, 0.0), (0.09128, -0.9496, 0.0), (-0.04251, -0.8502, 0.0), (0.5711, -0.6312, 0.0), (0.5305, -0.7929, 0.0)], [], [(1, 2, 0, 3, 4)])
_uv = me_plane.uv_layers.new(name='UVMap')
_uv.uv.foreach_set('vector', [0.0, 0.0, 0.0, 0.0, 0.0, 0.0, 0.0, 0.0, 0.0, 0.0])
me_plane.use_remesh_preserve_volume = False
me_plane.use_remesh_preserve_attributes = False
me_plane.use_mirror_vertex_groups = False
me_plane.update()
me_cube_001 = bpy.data.meshes.new('Cube.001')
me_cube_001.from_pydata([(-14.25, -0.5067, -2.404), (-15.78, 0.8199, -0.003543), (-15.38, -1.58, -0.003543), (-13.23, -2.595, -2.404), (-13.79, -1.916, -0.003543), (-5.449, 1.62, -2.404), (-5.449, 2.42, -1.604), (-5.449, -3.98, -1.604), (-5.449, -3.18, -2.404), (-5.449, -3.18, -0.003543), (-5.449, -3.98, -0.8035), (-5.449, 2.42, -0.8035), (-5.449, 1.62, -0.003543), (-13.32, -3.18, -2.404), (-13.45, -3.98, -1.604), (-13.45, -3.98, -0.8035), (-13.58, -3.18, -0.003543), (-17.45, 2.42, -1.604), (-16.57, 1.62, -2.404), (-16.61, 1.62, -0.003543), (-17.45, 2.42, -0.8035), (-5.449, -3.98, -3.204), (-5.449, -4.78, -2.404), (-5.449, -4.78, -0.003543), (-5.449, -3.98, 0.7965), (-5.449, 3.22, -2.404), (-5.449, 2.42, -3.204), (-5.449, 2.42, 0.7965), (-5.449, 3.22, -0.003543), (2.551, -4.78, -2.404), (2.551, -3.98, -3.204), (2.551, -3.98, 2.396), (2.551, -4.78, 1.596), (2.551, 2.42, -3.204), (2.551, 3.22, -2.404), (2.551, 3.22, 1.596), (2.551, 2.42, 2.396), (2.551, -4.78, -2.804), (-3.449, 2.02, 0.7965), (2.551, 3.22, -2.804), (-3.449, 2.42, 0.7965), (6.551, -4.78, -2.804), (0.5515, 3.22, -2.404), (6.551, 3.22, -2.804), (8.814, 8.627, 13.03), (2.551, -4.78, 1.196), (2.551, 3.22, 1.196), (6.551, 3.22, 1.196), (6.551, -4.78, 1.196), (2.551, -0.7801, -2.804), (-3.449, 2.82, -2.404), (6.551, -0.7801, -2.804), (-3.449, 3.22, -2.404), (6.551, -0.7801, 1.196), (2.551, -0.7801, 1.196), (9.627, 9.658, 9.254), (-3.449, 2.42, -3.204), (8.491, 4.799, 11.92), (-3.449, 2.02, -3.204), (9.304, 5.83, 8.14), (0.5515, 2.42, -3.204), (3.351, -4.78, 5.196), (2.551, -4.78, 4.396), (12.65, 7.329, 13.5), (11.94, 8.201, 13.59), (6.551, -4.78, 4.396), (5.751, -4.78, 5.196), (2.551, -0.7801, 4.396), (3.351, -0.7801, 5.196), (5.751, -0.7801, 5.196), (6.551, -0.7801, 4.396), (12.75, 9.232, 9.81), (13.47, 8.36, 9.726), (11.61, 4.373, 12.47), (12.46, 5.032, 12.84), (13.27, 6.063, 9.058), (12.43, 5.404, 8.696), (0.5515, 2.42, 2.396), (0.5515, 3.22, 1.596), (-3.449, 2.82, -0.003543), (-3.449, 3.22, -0.003543), (-3.449, -3.98, -3.204), (-3.449, -3.58, -3.204), (0.5515, -3.98, -3.204), (0.5515, -4.78, -2.404), (-3.449, -4.38, -2.404), (-3.449, -4.78, -2.404), (0.5515, -3.98, 2.396), (-3.449, -3.58, 0.7965), (-3.449, -3.98, 0.7965), (-3.449, -4.78, -0.003543), (-3.449, -4.38, -0.003543), (0.5515, -4.78, 1.596), (0.5515, -3.58, -3.204), (0.5515, 2.02, 0.7965), (0.5515, 2.82, -2.404), (0.5515, 2.02, -3.204), (0.5515, 2.82, -0.003543), (0.5515, -4.38, -2.404), (0.5515, -3.58, 0.7965), (0.5515, -4.38, -0.003543), (5.356, 10.63, -1.455), (5.538, 9.267, -0.00543), (3.399, 10.78, -1.069), (3.581, 9.414, 0.3799), (3.547, 11.36, -0.5401), (5.504, 11.21, -0.9255), (5.686, 9.848, 0.5239), (3.729, 9.995, 0.9092), (5.139, 13.95, -3.824), (6.051, 7.116, 3.423), (3.182, 14.09, -3.439), (4.094, 7.263, 3.808), (3.552, 15.55, -2.116), (5.509, 15.4, -2.501), (6.421, 8.569, 4.746), (4.464, 8.716, 5.131), (-0.4485, -7.58, -1.804), (9.551, -7.58, -1.804), (-0.4485, -7.58, 0.1965), (9.551, -7.58, 0.1965), (-0.4485, -5.58, 0.1965), (-0.4485, -5.58, -1.804), (9.551, -5.58, -1.804), (9.551, -5.58, 0.1965), (3.551, -5.58, -1.804), (5.551, -5.58, -1.804), (3.551, -5.58, 0.1965), (5.551, -5.58, 0.1965), (3.551, -4.78, 0.1965), (3.551, -4.78, -1.804), (5.551, -4.78, -1.804), (5.551, -4.78, 0.1965)], [], [(33, 34, 35, 36, 31, 32, 29, 30), (26, 21, 22, 23, 24, 27, 28, 25), (40, 27, 24, 89), (86, 90, 23, 22), (42, 78, 35, 34), (12, 19, 1, 2, 4, 16, 9), (7, 10, 15, 14), (6, 17, 20, 11), (9, 16, 15, 10), (13, 8, 7, 14), (11, 20, 19, 12), (17, 6, 5, 18), (13, 3, 0, 18, 5, 8), (56, 26, 25, 52), (77, 36, 35, 78), (83, 30, 29, 84), (89, 24, 23, 90), (60, 33, 30, 83), (10, 7, 8, 5, 6, 11, 12, 9), (57, 73, 74, 63, 64, 44), (46, 54, 53, 47), (53, 54, 67, 68, 69, 70), (69, 68, 61, 66), (49, 51, 41, 37), (75, 72, 63, 74), (41, 48, 45, 37), (51, 53, 48, 41), (39, 46, 47, 43), (49, 54, 46, 39), (37, 45, 54, 49), (43, 47, 53, 51), (59, 76, 73, 57), (39, 43, 51, 49), (55, 71, 72, 75, 76, 59), (48, 65, 66, 61, 62, 45), (26, 56, 81, 21), (53, 70, 65, 48), (55, 59, 57, 44), (44, 64, 71, 55), (63, 72, 71, 64), (69, 66, 65, 70), (61, 68, 67, 62), (75, 74, 73, 76), (45, 62, 67, 54), (31, 87, 92, 32), (99, 88, 91, 100), (21, 81, 86, 22), (27, 40, 80, 28), (33, 60, 42, 34), (96, 58, 50, 95), (25, 28, 80, 52), (29, 32, 92, 84), (98, 100, 91, 85), (36, 77, 87, 31), (94, 38, 88, 99), (81, 56, 52, 80, 40, 89, 90, 86), (82, 85, 91, 88, 38, 79, 50, 58), (50, 79, 97, 95), (99, 100, 98, 93, 96, 95, 97, 94), (38, 94, 97, 79), (82, 93, 98, 85), (83, 84, 92, 87, 77, 78, 42, 60), (58, 96, 93, 82), (101, 102, 104, 103), (106, 105, 108, 107), (104, 102, 107, 108), (101, 103, 105, 106), (103, 104, 108, 105), (102, 101, 106, 107), (109, 110, 112, 111), (114, 113, 116, 115), (112, 110, 115, 116), (109, 111, 113, 114), (111, 112, 116, 113), (110, 109, 114, 115), (117, 118, 120, 119), (122, 121, 124, 123), (120, 118, 123, 124), (117, 119, 121, 122), (119, 120, 124, 121), (118, 117, 122, 123), (125, 126, 128, 127), (130, 129, 132, 131), (128, 126, 131, 132), (125, 127, 129, 130), (127, 128, 132, 129), (126, 125, 130, 131)])
_uv = me_cube_001.uv_layers.new(name='UVMap')
_uv.uv.foreach_set('vector', [0.375, 0.525, 0.425, 0.5, 0.575, 0.5, 0.625, 0.525, 0.625, 0.725, 0.575, 0.75, 0.425, 0.75, 0.375, 0.725, 0.125, 0.525, 0.125, 0.725, 0.125, 0.75, 0.575, 1.0, 0.875, 0.725, 0.875, 0.525, 0.875, 0.5, 0.425, 0.25, 0.8125, 0.525, 0.875, 0.525, 0.875, 0.725, 0.8125, 0.725, 0.425, 0.9375, 0.575, 0.9375, 0.575, 1.0, 0.425, 1.0, 0.425, 0.4375, 0.575, 0.4375, 0.575, 0.5, 0.425, 0.5, 0.875, 0.5312, 0.875, 0.625, 0.875, 0.75, 0.875, 0.75, 0.875, 0.75, 0.875, 0.75, 0.875, 0.7188, 0.4583, 1.0, 0.5417, 1.0, 0.5417, 1.0, 0.4583, 1.0, 0.4583, 0.25, 0.4583, 0.25, 0.5417, 0.25, 0.5417, 0.25, 0.875, 0.7188, 0.875, 0.75, 0.875, 0.75, 0.875, 0.75, 0.125, 0.75, 0.125, 0.7188, 0.125, 0.75, 0.125, 0.75, 0.5417, 0.25, 0.5417, 0.25, 0.625, 0.25, 0.625, 0.25, 0.4583, 0.25, 0.4583, 0.25, 0.375, 0.25, 0.375, 0.25, 0.125, 0.75, 0.125, 0.75, 0.125, 0.75, 0.125, 0.5683, 0.125, 0.5312, 0.125, 0.7188, 0.1875, 0.525, 0.125, 0.525, 0.125, 0.5, 0.1875, 0.5, 0.6875, 0.525, 0.625, 0.525, 0.625, 0.5, 0.6875, 0.5, 0.3125, 0.725, 0.375, 0.725, 0.375, 0.75, 0.3125, 0.75, 0.8125, 0.725, 0.875, 0.725, 0.875, 0.75, 0.8125, 0.75, 0.3125, 0.525, 0.375, 0.525, 0.375, 0.725, 0.3125, 0.725, 0.5417, 1.0, 0.4583, 1.0, 0.125, 0.7188, 0.125, 0.5312, 0.4583, 0.25, 0.5417, 0.25, 0.625, 0.25, 0.875, 0.7188, 0.375, 0.75, 0.575, 0.75, 0.625, 0.8, 0.625, 0.95, 0.575, 1.0, 0.375, 1.0, 0.5, 0.25, 0.5, 0.125, 0.5, 0.625, 0.5, 0.5, 0.5, 0.625, 0.5, 0.125, 0.8, 0.525, 0.825, 0.625, 0.675, 0.625, 0.6, 0.625, 0.675, 0.625, 0.825, 0.625, 0.825, 0.75, 0.675, 0.75, 0.125, 0.625, 0.375, 0.625, 0.375, 0.75, 0.125, 0.75, 0.675, 0.5, 0.825, 0.5, 0.825, 0.75, 0.675, 0.75, 0.375, 0.75, 0.5, 0.75, 0.5, 1.0, 0.375, 1.0, 0.375, 0.625, 0.5, 0.625, 0.5, 0.75, 0.375, 0.75, 0.375, 0.25, 0.5, 0.25, 0.5, 0.5, 0.375, 0.5, 0.375, 0.125, 0.5, 0.125, 0.5, 0.25, 0.375, 0.25, 0.375, 0.0, 0.5, 0.0, 0.5, 0.125, 0.375, 0.125, 0.375, 0.5, 0.5, 0.5, 0.5, 0.625, 0.375, 0.625, 0.375, 0.5, 0.575, 0.5, 0.575, 0.75, 0.375, 0.75, 0.125, 0.5, 0.375, 0.5, 0.375, 0.625, 0.125, 0.625, 0.375, 0.25, 0.575, 0.25, 0.625, 0.3, 0.625, 0.45, 0.575, 0.5, 0.375, 0.5, 0.5, 0.75, 0.6, 0.75, 0.625, 0.8, 0.625, 0.95, 0.6, 1.0, 0.5, 1.0, 0.125, 0.525, 0.1875, 0.525, 0.1875, 0.725, 0.125, 0.725, 0.5, 0.625, 0.6, 0.625, 0.6, 0.75, 0.5, 0.75, 0.125, 0.5, 0.375, 0.5, 0.375, 0.75, 0.125, 0.75, 0.375, 0.0, 0.575, 0.0, 0.575, 0.25, 0.375, 0.25, 0.825, 0.75, 0.825, 0.5, 0.875, 0.5, 0.875, 0.75, 0.675, 0.625, 0.675, 0.75, 0.6, 0.75, 0.6, 0.625, 0.825, 0.75, 0.825, 0.625, 0.875, 0.625, 0.875, 0.75, 0.675, 0.5, 0.675, 0.75, 0.575, 0.75, 0.575, 0.5, 0.5, 0.0, 0.6, 0.0, 0.6, 0.125, 0.5, 0.125, 0.625, 0.725, 0.6875, 0.725, 0.6875, 0.75, 0.625, 0.75, 0.6875, 0.725, 0.8125, 0.725, 0.8125, 0.75, 0.6875, 0.75, 0.125, 0.725, 0.1875, 0.725, 0.1875, 0.75, 0.125, 0.75, 0.875, 0.525, 0.8125, 0.525, 0.8125, 0.5, 0.875, 0.5, 0.375, 0.525, 0.3125, 0.525, 0.3125, 0.5, 0.375, 0.5, 0.3125, 0.525, 0.1875, 0.525, 0.1875, 0.5, 0.3125, 0.5, 0.425, 0.25, 0.575, 0.25, 0.575, 0.3125, 0.425, 0.3125, 0.425, 0.75, 0.575, 0.75, 0.575, 0.8125, 0.425, 0.8125, 0.425, 0.8125, 0.575, 0.8125, 0.575, 0.9375, 0.425, 0.9375, 0.625, 0.525, 0.6875, 0.525, 0.6875, 0.725, 0.625, 0.725, 0.6875, 0.525, 0.8125, 0.525, 0.8125, 0.725, 0.6875, 0.725, 0.1875, 0.725, 0.1875, 0.525, 0.425, 0.3125, 0.8125, 0.5, 0.8125, 0.525, 0.8125, 0.725, 0.575, 0.9375, 0.1875, 0.75, 0.1875, 0.725, 0.1875, 0.75, 0.575, 0.9375, 0.8125, 0.725, 0.8125, 0.525, 0.8125, 0.5, 0.425, 0.3125, 0.1875, 0.525, 0.425, 0.3125, 0.575, 0.3125, 0.575, 0.4375, 0.425, 0.4375, 0.6875, 0.725, 0.6875, 0.75, 0.425, 0.8125, 0.3125, 0.725, 0.3125, 0.525, 0.3125, 0.5, 0.575, 0.4375, 0.6875, 0.525, 0.8125, 0.525, 0.6875, 0.525, 0.6875, 0.5, 0.8125, 0.5, 0.1875, 0.725, 0.3125, 0.725, 0.3125, 0.75, 0.1875, 0.75, 0.3125, 0.725, 0.3125, 0.75, 0.575, 0.8125, 0.6875, 0.725, 0.6875, 0.525, 0.6875, 0.5, 0.425, 0.4375, 0.3125, 0.525, 0.1875, 0.525, 0.3125, 0.525, 0.3125, 0.725, 0.1875, 0.725, 0.375, 0.25, 0.375, 0.5, 0.5, 0.5, 0.5, 0.25, 0.375, 0.25, 0.5, 0.25, 0.5, 0.5, 0.375, 0.5, 0.5, 0.5, 0.375, 0.5, 0.375, 0.5, 0.5, 0.5, 0.375, 0.25, 0.5, 0.25, 0.5, 0.25, 0.375, 0.25, 0.5, 0.25, 0.5, 0.5, 0.5, 0.5, 0.5, 0.25, 0.375, 0.5, 0.375, 0.25, 0.375, 0.25, 0.375, 0.5, 0.375, 0.25, 0.375, 0.5, 0.5, 0.5, 0.5, 0.25, 0.375, 0.25, 0.5, 0.25, 0.5, 0.5, 0.375, 0.5, 0.5, 0.5, 0.375, 0.5, 0.375, 0.5, 0.5, 0.5, 0.375, 0.25, 0.5, 0.25, 0.5, 0.25, 0.375, 0.25, 0.5, 0.25, 0.5, 0.5, 0.5, 0.5, 0.5, 0.25, 0.375, 0.5, 0.375, 0.25, 0.375, 0.25, 0.375, 0.5, 0.375, 0.25, 0.375, 0.5, 0.5, 0.5, 0.5, 0.25, 0.375, 0.25, 0.5, 0.25, 0.5, 0.5, 0.375, 0.5, 0.5, 0.5, 0.375, 0.5, 0.375, 0.5, 0.5, 0.5, 0.375, 0.25, 0.5, 0.25, 0.5, 0.25, 0.375, 0.25, 0.5, 0.25, 0.5, 0.5, 0.5, 0.5, 0.5, 0.25, 0.375, 0.5, 0.375, 0.25, 0.375, 0.25, 0.375, 0.5, 0.375, 0.25, 0.375, 0.5, 0.5, 0.5, 0.5, 0.25, 0.375, 0.25, 0.5, 0.25, 0.5, 0.5, 0.375, 0.5, 0.5, 0.5, 0.375, 0.5, 0.375, 0.5, 0.5, 0.5, 0.375, 0.25, 0.5, 0.25, 0.5, 0.25, 0.375, 0.25, 0.5, 0.25, 0.5, 0.5, 0.5, 0.5, 0.5, 0.25, 0.375, 0.5, 0.375, 0.25, 0.375, 0.25, 0.375, 0.5])
me_cube_001.use_remesh_preserve_volume = False
me_cube_001.use_remesh_preserve_attributes = False
me_cube_001.use_mirror_vertex_groups = False
me_cube_001.update()
me_circle = bpy.data.meshes.new('Circle')
me_circle.from_pydata([(0.0, 0.1, 0.0), (-0.004907, 0.09988, 0.0), (-0.009802, 0.09952, 0.0), (-0.01467, 0.09892, 0.0), (-0.01951, 0.09808, 0.0), (-0.0243, 0.097, 0.0), (-0.02903, 0.09569, 0.0), (-0.03369, 0.09415, 0.0), (-0.03827, 0.09239, 0.0), (-0.04276, 0.0904, 0.0), (-0.04714, 0.08819, 0.0), (-0.05141, 0.08577, 0.0), (-0.05556, 0.08315, 0.0), (-0.05957, 0.08032, 0.0), (-0.06344, 0.0773, 0.0), (-0.06716, 0.0741, 0.0), (-0.07071, 0.07071, 0.0), (-0.0741, 0.06716, 0.0), (-0.0773, 0.06344, 0.0), (-0.08032, 0.05957, 0.0), (-0.08315, 0.05556, 0.0), (-0.08577, 0.05141, 0.0), (-0.08819, 0.04714, 0.0), (-0.0904, 0.04276, 0.0), (-0.09239, 0.03827, 0.0), (-0.09415, 0.03369, 0.0), (-0.09569, 0.02903, 0.0), (-0.097, 0.0243, 0.0), (-0.09808, 0.01951, 0.0), (-0.09892, 0.01467, 0.0), (-0.09952, 0.009802, 0.0), (-0.09988, 0.004907, 0.0), (-0.1, -4.013e-08, 0.0), (-0.09988, -0.004907, 0.0), (-0.09952, -0.009802, 0.0), (-0.09892, -0.01467, 0.0), (-0.09808, -0.01951, 0.0), (-0.097, -0.0243, 0.0), (-0.09569, -0.02903, 0.0), (-0.09415, -0.03369, 0.0), (-0.09239, -0.03827, 0.0), (-0.0904, -0.04276, 0.0), (-0.08819, -0.04714, 0.0), (-0.08577, -0.05141, 0.0), (-0.08315, -0.05556, 0.0), (-0.08032, -0.05957, 0.0), (-0.0773, -0.06344, 0.0), (-0.0741, -0.06716, 0.0), (-0.07071, -0.07071, 0.0), (-0.06716, -0.0741, 0.0), (-0.06344, -0.0773, 0.0), (-0.05957, -0.08032, 0.0), (-0.05556, -0.08315, 0.0), (-0.05141, -0.08577, 0.0), (-0.04714, -0.08819, 0.0), (-0.04276, -0.0904, 0.0), (-0.03827, -0.09239, 0.0), (-0.03369, -0.09415, 0.0), (-0.02903, -0.09569, 0.0), (-0.0243, -0.097, 0.0), (-0.01951, -0.09808, 0.0), (-0.01467, -0.09892, 0.0), (-0.009802, -0.09952, 0.0), (-0.004907, -0.09988, 0.0), (-1.82e-07, -0.1, 0.0), (0.004907, -0.09988, 0.0), (0.009802, -0.09952, 0.0), (0.01467, -0.09892, 0.0), (0.01951, -0.09808, 0.0), (0.0243, -0.097, 0.0), (0.02903, -0.09569, 0.0), (0.03369, -0.09415, 0.0), (0.03827, -0.09239, 0.0), (0.04276, -0.0904, 0.0), (0.04714, -0.08819, 0.0), (0.05141, -0.08577, 0.0), (0.05556, -0.08315, 0.0), (0.05957, -0.08032, 0.0), (0.06344, -0.0773, 0.0), (0.06716, -0.0741, 0.0), (0.07071, -0.07071, 0.0), (0.07409, -0.06716, 0.0), (0.0773, -0.06344, 0.0), (0.08032, -0.05957, 0.0), (0.08315, -0.05556, 0.0), (0.08577, -0.05141, 0.0), (0.08819, -0.04714, 0.0), (0.0904, -0.04276, 0.0), (0.09239, -0.03827, 0.0), (0.09415, -0.03369, 0.0), (0.09569, -0.02903, 0.0), (0.097, -0.0243, 0.0), (0.09808, -0.01951, 0.0), (0.09892, -0.01467, 0.0), (0.09952, -0.009802, 0.0), (0.09988, -0.004907, 0.0), (0.1, -1.419e-07, 0.0), (0.09988, 0.004907, 0.0), (0.09952, 0.009802, 0.0), (0.09892, 0.01467, 0.0), (0.09808, 0.01951, 0.0), (0.097, 0.0243, 0.0), (0.09569, 0.02903, 0.0), (0.09415, 0.03369, 0.0), (0.09239, 0.03827, 0.0), (0.0904, 0.04276, 0.0), (0.08819, 0.04714, 0.0), (0.08577, 0.05141, 0.0), (0.08315, 0.05556, 0.0), (0.08032, 0.05957, 0.0), (0.0773, 0.06344, 0.0), (0.0741, 0.06716, 0.0), (0.07071, 0.07071, 0.0), (0.06716, 0.0741, 0.0), (0.06344, 0.0773, 0.0), (0.05957, 0.08032, 0.0), (0.05556, 0.08315, 0.0), (0.05141, 0.08577, 0.0), (0.04714, 0.08819, 0.0), (0.04276, 0.0904, 0.0), (0.03827, 0.09239, 0.0), (0.03369, 0.09415, 0.0), (0.02903, 0.09569, 0.0), (0.0243, 0.097, 0.0), (0.01951, 0.09808, 0.0), (0.01467, 0.09892, 0.0), (0.009801, 0.09952, 0.0), (0.004906, 0.09988, 0.0)], [], [(1, 2, 3, 4, 5, 6, 7, 8, 9, 10, 11, 12, 13, 14, 15, 16, 17, 18, 19, 20, 21, 22, 23, 24, 25, 26, 27, 28, 29, 30, 31, 32, 33, 34, 35, 36, 37, 38, 39, 40, 41, 42, 43, 44, 45, 46, 47, 48, 49, 50, 51, 52, 53, 54, 55, 56, 57, 58, 59, 60, 61, 62, 63, 64, 65, 66, 67, 68, 69, 70, 71, 72, 73, 74, 75, 76, 77, 78, 79, 80, 81, 82, 83, 84, 85, 86, 87, 88, 89, 90, 91, 92, 93, 94, 95, 96, 97, 98, 99, 100, 101, 102, 103, 104, 105, 106, 107, 108, 109, 110, 111, 112, 113, 114, 115, 116, 117, 118, 119, 120, 121, 122, 123, 124, 125, 126, 127, 0)])
_uv = me_circle.uv_layers.new(name='UVMap')
_uv.uv.foreach_set('vector', [0.0, 0.0, 0.0, 0.0, 0.0, 0.0, 0.0, 0.0, 0.0, 0.0, 0.0, 0.0, 0.0, 0.0, 0.0, 0.0, 0.0, 0.0, 0.0, 0.0, 0.0, 0.0, 0.0, 0.0, 0.0, 0.0, 0.0, 0.0, 0.0, 0.0, 0.0, 0.0, 0.0, 0.0, 0.0, 0.0, 0.0, 0.0, 0.0, 0.0, 0.0, 0.0, 0.0, 0.0, 0.0, 0.0, 0.0, 0.0, 0.0, 0.0, 0.0, 0.0, 0.0, 0.0, 0.0, 0.0, 0.0, 0.0, 0.0, 0.0, 0.0, 0.0, 0.0, 0.0, 0.0, 0.0, 0.0, 0.0, 0.0, 0.0, 0.0, 0.0, 0.0, 0.0, 0.0, 0.0, 0.0, 0.0, 0.0, 0.0, 0.0, 0.0, 0.0, 0.0, 0.0, 0.0, 0.0, 0.0, 0.0, 0.0, 0.0, 0.0, 0.0, 0.0, 0.0, 0.0, 0.0, 0.0, 0.0, 0.0, 0.0, 0.0, 0.0, 0.0, 0.0, 0.0, 0.0, 0.0, 0.0, 0.0, 0.0, 0.0, 0.0, 0.0, 0.0, 0.0, 0.0, 0.0, 0.0, 0.0, 0.0, 0.0, 0.0, 0.0, 0.0, 0.0, 0.0, 0.0, 0.0, 0.0, 0.0, 0.0, 0.0, 0.0, 0.0, 0.0, 0.0, 0.0, 0.0, 0.0, 0.0, 0.0, 0.0, 0.0, 0.0, 0.0, 0.0, 0.0, 0.0, 0.0, 0.0, 0.0, 0.0, 0.0, 0.0, 0.0, 0.0, 0.0, 0.0, 0.0, 0.0, 0.0, 0.0, 0.0, 0.0, 0.0, 0.0, 0.0, 0.0, 0.0, 0.0, 0.0, 0.0, 0.0, 0.0, 0.0, 0.0, 0.0, 0.0, 0.0, 0.0, 0.0, 0.0, 0.0, 0.0, 0.0, 0.0, 0.0, 0.0, 0.0, 0.0, 0.0, 0.0, 0.0, 0.0, 0.0, 0.0, 0.0, 0.0, 0.0, 0.0, 0.0, 0.0, 0.0, 0.0, 0.0, 0.0, 0.0, 0.0, 0.0, 0.0, 0.0, 0.0, 0.0, 0.0, 0.0, 0.0, 0.0, 0.0, 0.0, 0.0, 0.0, 0.0, 0.0, 0.0, 0.0, 0.0, 0.0, 0.0, 0.0, 0.0, 0.0, 0.0, 0.0, 0.0, 0.0, 0.0, 0.0, 0.0, 0.0, 0.0, 0.0, 0.0, 0.0, 0.0, 0.0, 0.0, 0.0, 0.0, 0.0, 0.0, 0.0, 0.0, 0.0, 0.0, 0.0])
me_circle.use_remesh_preserve_volume = False
me_circle.use_remesh_preserve_attributes = False
me_circle.use_mirror_vertex_groups = False
me_circle.update()
me_circle_001 = bpy.data.meshes.new('Circle.001')
me_circle_001.from_pydata([(0.0, 0.1, 0.0), (-0.004907, 0.09988, 0.0), (-0.009802, 0.09952, 0.0), (-0.01467, 0.09892, 0.0), (-0.01951, 0.09808, 0.0), (-0.0243, 0.097, 0.0), (-0.02903, 0.09569, 0.0), (-0.03369, 0.09415, 0.0), (-0.03827, 0.09239, 0.0), (-0.04276, 0.0904, 0.0), (-0.04714, 0.08819, 0.0), (-0.05141, 0.08577, 0.0), (-0.05556, 0.08315, 0.0), (-0.05957, 0.08032, 0.0), (-0.06344, 0.0773, 0.0), (-0.06716, 0.0741, 0.0), (-0.07071, 0.07071, 0.0), (-0.0741, 0.06716, 0.0), (-0.0773, 0.06344, 0.0), (-0.08032, 0.05957, 0.0), (-0.08315, 0.05556, 0.0), (-0.08577, 0.05141, 0.0), (-0.08819, 0.04714, 0.0), (-0.0904, 0.04276, 0.0), (-0.09239, 0.03827, 0.0), (-0.09415, 0.03369, 0.0), (-0.09569, 0.02903, 0.0), (-0.097, 0.0243, 0.0), (-0.09808, 0.01951, 0.0), (-0.09892, 0.01467, 0.0), (-0.09952, 0.009802, 0.0), (-0.09988, 0.004907, 0.0), (-0.1, -4.013e-08, 0.0), (-0.09988, -0.004907, 0.0), (-0.09952, -0.009802, 0.0), (-0.09892, -0.01467, 0.0), (-0.09808, -0.01951, 0.0), (-0.097, -0.0243, 0.0), (-0.09569, -0.02903, 0.0), (-0.09415, -0.03369, 0.0), (-0.09239, -0.03827, 0.0), (-0.0904, -0.04276, 0.0), (-0.08819, -0.04714, 0.0), (-0.08577, -0.05141, 0.0), (-0.08315, -0.05556, 0.0), (-0.08032, -0.05957, 0.0), (-0.0773, -0.06344, 0.0), (-0.0741, -0.06716, 0.0), (-0.07071, -0.07071, 0.0), (-0.06716, -0.0741, 0.0), (-0.06344, -0.0773, 0.0), (-0.05957, -0.08032, 0.0), (-0.05556, -0.08315, 0.0), (-0.05141, -0.08577, 0.0), (-0.04714, -0.08819, 0.0), (-0.04276, -0.0904, 0.0), (-0.03827, -0.09239, 0.0), (-0.03369, -0.09415, 0.0), (-0.02903, -0.09569, 0.0), (-0.0243, -0.097, 0.0), (-0.01951, -0.09808, 0.0), (-0.01467, -0.09892, 0.0), (-0.009802, -0.09952, 0.0), (-0.004907, -0.09988, 0.0), (-1.82e-07, -0.1, 0.0), (0.004907, -0.09988, 0.0), (0.009802, -0.09952, 0.0), (0.01467, -0.09892, 0.0), (0.01951, -0.09808, 0.0), (0.0243, -0.097, 0.0), (0.02903, -0.09569, 0.0), (0.03369, -0.09415, 0.0), (0.03827, -0.09239, 0.0), (0.04276, -0.0904, 0.0), (0.04714, -0.08819, 0.0), (0.05141, -0.08577, 0.0), (0.05556, -0.08315, 0.0), (0.05957, -0.08032, 0.0), (0.06344, -0.0773, 0.0), (0.06716, -0.0741, 0.0), (0.07071, -0.07071, 0.0), (0.07409, -0.06716, 0.0), (0.0773, -0.06344, 0.0), (0.08032, -0.05957, 0.0), (0.08315, -0.05556, 0.0), (0.08577, -0.05141, 0.0), (0.08819, -0.04714, 0.0), (0.0904, -0.04276, 0.0), (0.09239, -0.03827, 0.0), (0.09415, -0.03369, 0.0), (0.09569, -0.02903, 0.0), (0.097, -0.0243, 0.0), (0.09808, -0.01951, 0.0), (0.09892, -0.01467, 0.0), (0.09952, -0.009802, 0.0), (0.09988, -0.004907, 0.0), (0.1, -1.419e-07, 0.0), (0.09988, 0.004907, 0.0), (0.09952, 0.009802, 0.0), (0.09892, 0.01467, 0.0), (0.09808, 0.01951, 0.0), (0.097, 0.0243, 0.0), (0.09569, 0.02903, 0.0), (0.09415, 0.03369, 0.0), (0.09239, 0.03827, 0.0), (0.0904, 0.04276, 0.0), (0.08819, 0.04714, 0.0), (0.08577, 0.05141, 0.0), (0.08315, 0.05556, 0.0), (0.08032, 0.05957, 0.0), (0.0773, 0.06344, 0.0), (0.0741, 0.06716, 0.0), (0.07071, 0.07071, 0.0), (0.06716, 0.0741, 0.0), (0.06344, 0.0773, 0.0), (0.05957, 0.08032, 0.0), (0.05556, 0.08315, 0.0), (0.05141, 0.08577, 0.0), (0.04714, 0.08819, 0.0), (0.04276, 0.0904, 0.0), (0.03827, 0.09239, 0.0), (0.03369, 0.09415, 0.0), (0.02903, 0.09569, 0.0), (0.0243, 0.097, 0.0), (0.01951, 0.09808, 0.0), (0.01467, 0.09892, 0.0), (0.009801, 0.09952, 0.0), (0.004906, 0.09988, 0.0)], [], [(1, 2, 3, 4, 5, 6, 7, 8, 9, 10, 11, 12, 13, 14, 15, 16, 17, 18, 19, 20, 21, 22, 23, 24, 25, 26, 27, 28, 29, 30, 31, 32, 33, 34, 35, 36, 37, 38, 39, 40, 41, 42, 43, 44, 45, 46, 47, 48, 49, 50, 51, 52, 53, 54, 55, 56, 57, 58, 59, 60, 61, 62, 63, 64, 65, 66, 67, 68, 69, 70, 71, 72, 73, 74, 75, 76, 77, 78, 79, 80, 81, 82, 83, 84, 85, 86, 87, 88, 89, 90, 91, 92, 93, 94, 95, 96, 97, 98, 99, 100, 101, 102, 103, 104, 105, 106, 107, 108, 109, 110, 111, 112, 113, 114, 115, 116, 117, 118, 119, 120, 121, 122, 123, 124, 125, 126, 127, 0)])
_uv = me_circle_001.uv_layers.new(name='UVMap')
_uv.uv.foreach_set('vector', [0.0, 0.0, 0.0, 0.0, 0.0, 0.0, 0.0, 0.0, 0.0, 0.0, 0.0, 0.0, 0.0, 0.0, 0.0, 0.0, 0.0, 0.0, 0.0, 0.0, 0.0, 0.0, 0.0, 0.0, 0.0, 0.0, 0.0, 0.0, 0.0, 0.0, 0.0, 0.0, 0.0, 0.0, 0.0, 0.0, 0.0, 0.0, 0.0, 0.0, 0.0, 0.0, 0.0, 0.0, 0.0, 0.0, 0.0, 0.0, 0.0, 0.0, 0.0, 0.0, 0.0, 0.0, 0.0, 0.0, 0.0, 0.0, 0.0, 0.0, 0.0, 0.0, 0.0, 0.0, 0.0, 0.0, 0.0, 0.0, 0.0, 0.0, 0.0, 0.0, 0.0, 0.0, 0.0, 0.0, 0.0, 0.0, 0.0, 0.0, 0.0, 0.0, 0.0, 0.0, 0.0, 0.0, 0.0, 0.0, 0.0, 0.0, 0.0, 0.0, 0.0, 0.0, 0.0, 0.0, 0.0, 0.0, 0.0, 0.0, 0.0, 0.0, 0.0, 0.0, 0.0, 0.0, 0.0, 0.0, 0.0, 0.0, 0.0, 0.0, 0.0, 0.0, 0.0, 0.0, 0.0, 0.0, 0.0, 0.0, 0.0, 0.0, 0.0, 0.0, 0.0, 0.0, 0.0, 0.0, 0.0, 0.0, 0.0, 0.0, 0.0, 0.0, 0.0, 0.0, 0.0, 0.0, 0.0, 0.0, 0.0, 0.0, 0.0, 0.0, 0.0, 0.0, 0.0, 0.0, 0.0, 0.0, 0.0, 0.0, 0.0, 0.0, 0.0, 0.0, 0.0, 0.0, 0.0, 0.0, 0.0, 0.0, 0.0, 0.0, 0.0, 0.0, 0.0, 0.0, 0.0, 0.0, 0.0, 0.0, 0.0, 0.0, 0.0, 0.0, 0.0, 0.0, 0.0, 0.0, 0.0, 0.0, 0.0, 0.0, 0.0, 0.0, 0.0, 0.0, 0.0, 0.0, 0.0, 0.0, 0.0, 0.0, 0.0, 0.0, 0.0, 0.0, 0.0, 0.0, 0.0, 0.0, 0.0, 0.0, 0.0, 0.0, 0.0, 0.0, 0.0, 0.0, 0.0, 0.0, 0.0, 0.0, 0.0, 0.0, 0.0, 0.0, 0.0, 0.0, 0.0, 0.0, 0.0, 0.0, 0.0, 0.0, 0.0, 0.0, 0.0, 0.0, 0.0, 0.0, 0.0, 0.0, 0.0, 0.0, 0.0, 0.0, 0.0, 0.0, 0.0, 0.0, 0.0, 0.0, 0.0, 0.0, 0.0, 0.0, 0.0, 0.0, 0.0, 0.0, 0.0, 0.0, 0.0, 0.0])
me_circle_001.use_remesh_preserve_volume = False
me_circle_001.use_remesh_preserve_attributes = False
me_circle_001.use_mirror_vertex_groups = False
me_circle_001.update()

# ---- objects
ob_circle_002 = bpy.data.objects.new('Circle.002', me_circle_002)
ob_circle_003 = bpy.data.objects.new('Circle.003', me_circle_003)
ob_plane = bpy.data.objects.new('Plane', me_plane)
ob_camera = bpy.data.objects.new('Camera', cam_camera_001)
ob_cube = bpy.data.objects.new('Cube', me_cube_001)
ob_circle = bpy.data.objects.new('Circle', me_circle)
ob_circle_001 = bpy.data.objects.new('Circle.001', me_circle_001)

# ---- transforms, parenting, visibility, modifiers, constraints
ob_circle_002.location = (0.0, 0.0, 0.0)
ob_circle_002.scale = (0.5, 0.5, 0.5)
ob_circle_002.lineart.crease_threshold = 0.0
ob_circle_003.location = (0.0, 0.0, 0.0)
ob_circle_003.lineart.crease_threshold = 0.0
ob_plane.location = (0.0, 0.0, 0.0)
ob_plane.lineart.crease_threshold = 0.0
ob_camera.location = (0.0, 0.0, 10.0)
ob_camera.scale = (100.0, 100.0, 100.0)
ob_camera.lineart.crease_threshold = 0.0
ob_cube.location = (0.0, 0.0, -20.0)
ob_cube.rotation_euler = (-0.5618, 0.6394, -0.1904)
ob_cube.lineart.crease_threshold = 0.0
ob_circle.location = (20.0, -15.0, -50.0)
ob_circle.scale = (500.0, 500.0, 100.0)
ob_circle.lineart.crease_threshold = 0.0
ob_circle_001.location = (0.0, 0.0, -30.0)
ob_circle_001.scale = (500.0, 500.0, 100.0)
ob_circle_001.lineart.crease_threshold = 0.0

# ---- collection membership
scene.collection.objects.link(ob_circle_002)
scene.collection.objects.link(ob_circle_003)
scene.collection.objects.link(ob_plane)
col_collection.objects.link(ob_camera)
col_collection.objects.link(ob_cube)
col_collection_2.objects.link(ob_circle)
col_collection_2.objects.link(ob_circle_001)

# ---- scene / render settings (as saved in the file)
scene.camera = ob_camera
scene.frame_start = 1; scene.frame_end = 250; scene.frame_set(4)
scene.render.engine = 'BLENDER_EEVEE_NEXT'
scene.cycles.use_denoising = False
scene.cycles.samples = 128
scene.cycles.sampling_pattern = 'TABULATED_SOBOL'
scene.cycles.use_adaptive_sampling = False
scene.cycles.use_light_tree = False
scene.view_settings.view_transform = 'Filmic'
scene.unit_settings.scale_length = 20.0
bpy.context.view_layer.update()

# ---- added for rendering (the .blend has no usable light): sun
light_auto_sun = bpy.data.lights.new('AutoSun', 'SUN')
light_auto_sun.energy = 3.0
light_auto_sun.angle = 0.0523599
ob_auto_sun = bpy.data.objects.new('AutoSun', light_auto_sun)
scene.collection.objects.link(ob_auto_sun)
ob_auto_sun.rotation_euler = (0.872665, 0.174533, 0.523599)
bpy.context.view_layer.update()
